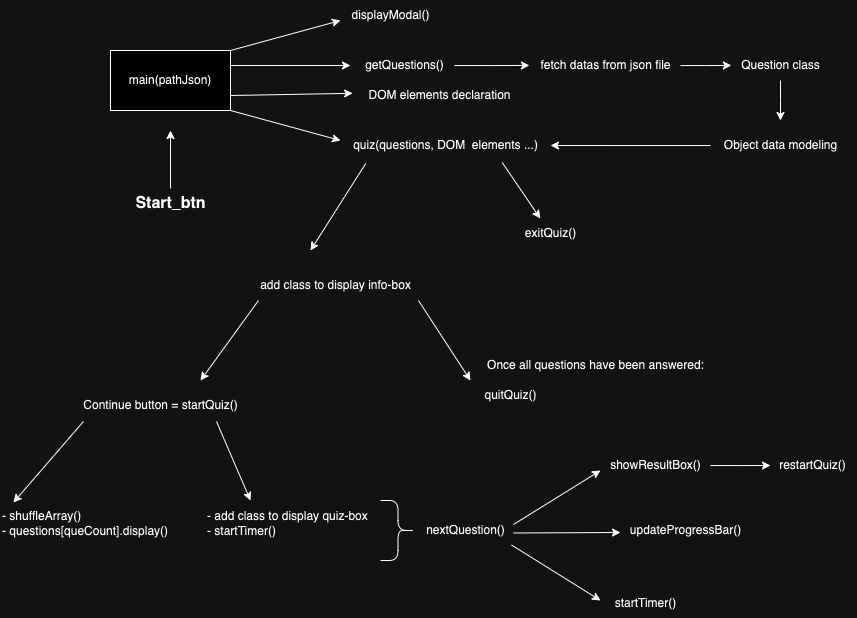

The diagram above was exported from draw.io. Its source (the exported page's mxGraphModel, read from the mxfile embedded in the PNG):
<mxGraphModel dx="1122" dy="718" grid="1" gridSize="10" guides="1" tooltips="1" connect="1" arrows="1" fold="1" page="1" pageScale="1" pageWidth="827" pageHeight="1169" math="0" shadow="0">
  <root>
    <mxCell id="0" />
    <mxCell id="1" parent="0" />
    <mxCell id="-L_X6_iCpk4Nci8xo9kp-1" value="main(pathJson)" style="rounded=0;whiteSpace=wrap;html=1;" parent="1" vertex="1">
      <mxGeometry x="170" y="270" width="120" height="60" as="geometry" />
    </mxCell>
    <mxCell id="-L_X6_iCpk4Nci8xo9kp-3" style="edgeStyle=orthogonalEdgeStyle;rounded=0;orthogonalLoop=1;jettySize=auto;html=1;" parent="1" source="-L_X6_iCpk4Nci8xo9kp-2" edge="1">
      <mxGeometry relative="1" as="geometry">
        <mxPoint x="230" y="350" as="targetPoint" />
      </mxGeometry>
    </mxCell>
    <mxCell id="-L_X6_iCpk4Nci8xo9kp-2" value="&lt;b&gt;&lt;font style=&quot;font-size: 16px;&quot;&gt;Start_btn&lt;/font&gt;&lt;/b&gt;" style="text;html=1;align=center;verticalAlign=middle;resizable=0;points=[];autosize=1;strokeColor=none;fillColor=none;" parent="1" vertex="1">
      <mxGeometry x="185" y="408" width="90" height="30" as="geometry" />
    </mxCell>
    <mxCell id="-L_X6_iCpk4Nci8xo9kp-6" value="" style="endArrow=classic;html=1;rounded=0;exitX=1;exitY=0;exitDx=0;exitDy=0;" parent="1" source="-L_X6_iCpk4Nci8xo9kp-1" edge="1">
      <mxGeometry width="50" height="50" relative="1" as="geometry">
        <mxPoint x="390" y="340" as="sourcePoint" />
        <mxPoint x="400" y="240" as="targetPoint" />
      </mxGeometry>
    </mxCell>
    <mxCell id="-L_X6_iCpk4Nci8xo9kp-7" value="" style="endArrow=classic;html=1;rounded=0;exitX=1;exitY=1;exitDx=0;exitDy=0;" parent="1" source="-L_X6_iCpk4Nci8xo9kp-1" edge="1">
      <mxGeometry width="50" height="50" relative="1" as="geometry">
        <mxPoint x="390" y="340" as="sourcePoint" />
        <mxPoint x="400" y="360" as="targetPoint" />
      </mxGeometry>
    </mxCell>
    <mxCell id="-L_X6_iCpk4Nci8xo9kp-8" value="getQuestions()" style="text;html=1;align=center;verticalAlign=middle;resizable=0;points=[];autosize=1;strokeColor=none;fillColor=none;" parent="1" vertex="1">
      <mxGeometry x="414" y="270" width="100" height="30" as="geometry" />
    </mxCell>
    <mxCell id="-L_X6_iCpk4Nci8xo9kp-10" value="displayModal()" style="text;html=1;align=center;verticalAlign=middle;resizable=0;points=[];autosize=1;strokeColor=none;fillColor=none;" parent="1" vertex="1">
      <mxGeometry x="400" y="220" width="100" height="30" as="geometry" />
    </mxCell>
    <mxCell id="-L_X6_iCpk4Nci8xo9kp-11" value="quiz(questions, DOM&amp;nbsp; elements ...)" style="text;html=1;align=center;verticalAlign=middle;resizable=0;points=[];autosize=1;strokeColor=none;fillColor=none;" parent="1" vertex="1">
      <mxGeometry x="400" y="350" width="210" height="30" as="geometry" />
    </mxCell>
    <mxCell id="-L_X6_iCpk4Nci8xo9kp-13" value="fetch datas from json file" style="text;html=1;align=center;verticalAlign=middle;resizable=0;points=[];autosize=1;strokeColor=none;fillColor=none;" parent="1" vertex="1">
      <mxGeometry x="590" y="270" width="150" height="30" as="geometry" />
    </mxCell>
    <mxCell id="-L_X6_iCpk4Nci8xo9kp-16" style="edgeStyle=orthogonalEdgeStyle;rounded=0;orthogonalLoop=1;jettySize=auto;html=1;" parent="1" source="-L_X6_iCpk4Nci8xo9kp-15" edge="1">
      <mxGeometry relative="1" as="geometry">
        <mxPoint x="840" y="340" as="targetPoint" />
      </mxGeometry>
    </mxCell>
    <mxCell id="-L_X6_iCpk4Nci8xo9kp-15" value="Question class" style="text;html=1;align=center;verticalAlign=middle;resizable=0;points=[];autosize=1;strokeColor=none;fillColor=none;" parent="1" vertex="1">
      <mxGeometry x="790" y="270" width="100" height="30" as="geometry" />
    </mxCell>
    <mxCell id="-L_X6_iCpk4Nci8xo9kp-18" style="edgeStyle=orthogonalEdgeStyle;rounded=0;orthogonalLoop=1;jettySize=auto;html=1;" parent="1" source="-L_X6_iCpk4Nci8xo9kp-17" edge="1">
      <mxGeometry relative="1" as="geometry">
        <mxPoint x="610" y="365" as="targetPoint" />
      </mxGeometry>
    </mxCell>
    <mxCell id="-L_X6_iCpk4Nci8xo9kp-17" value="Object data modeling" style="text;html=1;align=center;verticalAlign=middle;resizable=0;points=[];autosize=1;strokeColor=none;fillColor=none;" parent="1" vertex="1">
      <mxGeometry x="770" y="350" width="140" height="30" as="geometry" />
    </mxCell>
    <mxCell id="-L_X6_iCpk4Nci8xo9kp-20" value="add class to display info-box" style="text;html=1;align=center;verticalAlign=middle;resizable=0;points=[];autosize=1;strokeColor=none;fillColor=none;" parent="1" vertex="1">
      <mxGeometry x="310" y="490" width="170" height="30" as="geometry" />
    </mxCell>
    <mxCell id="-L_X6_iCpk4Nci8xo9kp-21" value="" style="endArrow=classic;html=1;rounded=0;exitX=0.988;exitY=1;exitDx=0;exitDy=0;exitPerimeter=0;entryX=0;entryY=0;entryDx=0;entryDy=0;entryPerimeter=0;" parent="1" source="-L_X6_iCpk4Nci8xo9kp-20" target="-L_X6_iCpk4Nci8xo9kp-22" edge="1">
      <mxGeometry width="50" height="50" relative="1" as="geometry">
        <mxPoint x="530" y="470" as="sourcePoint" />
        <mxPoint x="610" y="560" as="targetPoint" />
      </mxGeometry>
    </mxCell>
    <mxCell id="-L_X6_iCpk4Nci8xo9kp-22" value="quitQuiz()" style="text;html=1;align=center;verticalAlign=middle;resizable=0;points=[];autosize=1;strokeColor=none;fillColor=none;" parent="1" vertex="1">
      <mxGeometry x="530" y="600" width="80" height="30" as="geometry" />
    </mxCell>
    <mxCell id="-L_X6_iCpk4Nci8xo9kp-23" value="" style="endArrow=classic;html=1;rounded=0;exitX=0.12;exitY=1.1;exitDx=0;exitDy=0;exitPerimeter=0;" parent="1" source="-L_X6_iCpk4Nci8xo9kp-11" edge="1">
      <mxGeometry width="50" height="50" relative="1" as="geometry">
        <mxPoint x="530" y="470" as="sourcePoint" />
        <mxPoint x="370" y="470" as="targetPoint" />
      </mxGeometry>
    </mxCell>
    <mxCell id="-L_X6_iCpk4Nci8xo9kp-24" value="" style="endArrow=classic;html=1;rounded=0;exitX=0.77;exitY=1.067;exitDx=0;exitDy=0;exitPerimeter=0;" parent="1" source="-L_X6_iCpk4Nci8xo9kp-11" edge="1" target="-L_X6_iCpk4Nci8xo9kp-25">
      <mxGeometry width="50" height="50" relative="1" as="geometry">
        <mxPoint x="422" y="393" as="sourcePoint" />
        <mxPoint x="520" y="440" as="targetPoint" />
      </mxGeometry>
    </mxCell>
    <mxCell id="-L_X6_iCpk4Nci8xo9kp-25" value="exitQuiz()" style="text;html=1;align=center;verticalAlign=middle;resizable=0;points=[];autosize=1;strokeColor=none;fillColor=none;" parent="1" vertex="1">
      <mxGeometry x="575" y="438" width="70" height="30" as="geometry" />
    </mxCell>
    <mxCell id="-L_X6_iCpk4Nci8xo9kp-26" value="Once all questions have been answered:" style="text;html=1;align=center;verticalAlign=middle;resizable=0;points=[];autosize=1;strokeColor=none;fillColor=none;" parent="1" vertex="1">
      <mxGeometry x="535" y="570" width="240" height="30" as="geometry" />
    </mxCell>
    <mxCell id="OcqhMnxizkH2PP0yBBJN-1" value="" style="endArrow=classic;html=1;rounded=0;exitX=0.047;exitY=1;exitDx=0;exitDy=0;exitPerimeter=0;" edge="1" parent="1" source="-L_X6_iCpk4Nci8xo9kp-20">
      <mxGeometry width="50" height="50" relative="1" as="geometry">
        <mxPoint x="480" y="470" as="sourcePoint" />
        <mxPoint x="260" y="600" as="targetPoint" />
      </mxGeometry>
    </mxCell>
    <mxCell id="OcqhMnxizkH2PP0yBBJN-2" value="Continue button = startQuiz()" style="text;html=1;align=center;verticalAlign=middle;resizable=0;points=[];autosize=1;strokeColor=none;fillColor=none;" vertex="1" parent="1">
      <mxGeometry x="130" y="610" width="180" height="30" as="geometry" />
    </mxCell>
    <mxCell id="OcqhMnxizkH2PP0yBBJN-3" value="" style="endArrow=classic;html=1;rounded=0;exitX=0.811;exitY=1.033;exitDx=0;exitDy=0;exitPerimeter=0;" edge="1" parent="1" source="OcqhMnxizkH2PP0yBBJN-2">
      <mxGeometry width="50" height="50" relative="1" as="geometry">
        <mxPoint x="480" y="500" as="sourcePoint" />
        <mxPoint x="310" y="720" as="targetPoint" />
      </mxGeometry>
    </mxCell>
    <mxCell id="OcqhMnxizkH2PP0yBBJN-4" value="- add class to display quiz-box&lt;br&gt;- startTimer()" style="text;html=1;align=left;verticalAlign=middle;resizable=0;points=[];autosize=1;strokeColor=none;fillColor=none;" vertex="1" parent="1">
      <mxGeometry x="265" y="723" width="180" height="40" as="geometry" />
    </mxCell>
    <mxCell id="OcqhMnxizkH2PP0yBBJN-5" value="" style="endArrow=classic;html=1;rounded=0;exitX=0.072;exitY=1.033;exitDx=0;exitDy=0;exitPerimeter=0;entryX=0.068;entryY=-0.025;entryDx=0;entryDy=0;entryPerimeter=0;" edge="1" parent="1" source="OcqhMnxizkH2PP0yBBJN-2" target="OcqhMnxizkH2PP0yBBJN-6">
      <mxGeometry width="50" height="50" relative="1" as="geometry">
        <mxPoint x="286" y="651" as="sourcePoint" />
        <mxPoint x="120" y="710" as="targetPoint" />
      </mxGeometry>
    </mxCell>
    <mxCell id="OcqhMnxizkH2PP0yBBJN-6" value="- shuffleArray()&lt;br&gt;- questions[queCount].display()" style="text;html=1;align=left;verticalAlign=middle;resizable=0;points=[];autosize=1;strokeColor=none;fillColor=none;" vertex="1" parent="1">
      <mxGeometry x="60" y="723" width="190" height="40" as="geometry" />
    </mxCell>
    <mxCell id="OcqhMnxizkH2PP0yBBJN-7" value="" style="shape=curlyBracket;whiteSpace=wrap;html=1;rounded=1;flipH=1;labelPosition=right;verticalLabelPosition=middle;align=left;verticalAlign=middle;" vertex="1" parent="1">
      <mxGeometry x="440" y="720" width="35" height="60" as="geometry" />
    </mxCell>
    <mxCell id="OcqhMnxizkH2PP0yBBJN-8" value="nextQuestion()" style="text;html=1;align=center;verticalAlign=middle;resizable=0;points=[];autosize=1;strokeColor=none;fillColor=none;" vertex="1" parent="1">
      <mxGeometry x="475" y="735" width="100" height="30" as="geometry" />
    </mxCell>
    <mxCell id="OcqhMnxizkH2PP0yBBJN-9" value="" style="endArrow=classic;html=1;rounded=0;exitX=0.98;exitY=0.3;exitDx=0;exitDy=0;exitPerimeter=0;" edge="1" parent="1" source="OcqhMnxizkH2PP0yBBJN-8">
      <mxGeometry width="50" height="50" relative="1" as="geometry">
        <mxPoint x="480" y="600" as="sourcePoint" />
        <mxPoint x="660" y="690" as="targetPoint" />
      </mxGeometry>
    </mxCell>
    <mxCell id="OcqhMnxizkH2PP0yBBJN-15" style="edgeStyle=orthogonalEdgeStyle;rounded=0;orthogonalLoop=1;jettySize=auto;html=1;" edge="1" parent="1" source="OcqhMnxizkH2PP0yBBJN-10">
      <mxGeometry relative="1" as="geometry">
        <mxPoint x="830" y="685" as="targetPoint" />
      </mxGeometry>
    </mxCell>
    <mxCell id="OcqhMnxizkH2PP0yBBJN-10" value="showResultBox()" style="text;html=1;align=center;verticalAlign=middle;resizable=0;points=[];autosize=1;strokeColor=none;fillColor=none;" vertex="1" parent="1">
      <mxGeometry x="660" y="670" width="110" height="30" as="geometry" />
    </mxCell>
    <mxCell id="OcqhMnxizkH2PP0yBBJN-11" value="" style="endArrow=classic;html=1;rounded=0;exitX=0.98;exitY=0.583;exitDx=0;exitDy=0;exitPerimeter=0;" edge="1" parent="1" source="OcqhMnxizkH2PP0yBBJN-8">
      <mxGeometry width="50" height="50" relative="1" as="geometry">
        <mxPoint x="583" y="754" as="sourcePoint" />
        <mxPoint x="680" y="752" as="targetPoint" />
      </mxGeometry>
    </mxCell>
    <mxCell id="OcqhMnxizkH2PP0yBBJN-12" value="updateProgressBar()" style="text;html=1;align=center;verticalAlign=middle;resizable=0;points=[];autosize=1;strokeColor=none;fillColor=none;" vertex="1" parent="1">
      <mxGeometry x="680" y="735" width="130" height="30" as="geometry" />
    </mxCell>
    <mxCell id="OcqhMnxizkH2PP0yBBJN-13" value="" style="endArrow=classic;html=1;rounded=0;exitX=0.96;exitY=0.983;exitDx=0;exitDy=0;exitPerimeter=0;" edge="1" parent="1" source="OcqhMnxizkH2PP0yBBJN-8">
      <mxGeometry width="50" height="50" relative="1" as="geometry">
        <mxPoint x="593" y="764" as="sourcePoint" />
        <mxPoint x="660" y="820" as="targetPoint" />
      </mxGeometry>
    </mxCell>
    <mxCell id="OcqhMnxizkH2PP0yBBJN-14" value="startTimer()" style="text;html=1;align=center;verticalAlign=middle;resizable=0;points=[];autosize=1;strokeColor=none;fillColor=none;" vertex="1" parent="1">
      <mxGeometry x="660" y="808" width="90" height="30" as="geometry" />
    </mxCell>
    <mxCell id="OcqhMnxizkH2PP0yBBJN-16" value="restartQuiz()" style="text;html=1;align=center;verticalAlign=middle;resizable=0;points=[];autosize=1;strokeColor=none;fillColor=none;" vertex="1" parent="1">
      <mxGeometry x="827" y="670" width="90" height="30" as="geometry" />
    </mxCell>
    <mxCell id="OcqhMnxizkH2PP0yBBJN-17" style="edgeStyle=orthogonalEdgeStyle;rounded=0;orthogonalLoop=1;jettySize=auto;html=1;entryX=-0.007;entryY=0.498;entryDx=0;entryDy=0;entryPerimeter=0;" edge="1" parent="1" source="-L_X6_iCpk4Nci8xo9kp-8" target="-L_X6_iCpk4Nci8xo9kp-13">
      <mxGeometry relative="1" as="geometry" />
    </mxCell>
    <mxCell id="OcqhMnxizkH2PP0yBBJN-18" style="edgeStyle=orthogonalEdgeStyle;rounded=0;orthogonalLoop=1;jettySize=auto;html=1;entryX=0.009;entryY=0.498;entryDx=0;entryDy=0;entryPerimeter=0;" edge="1" parent="1" source="-L_X6_iCpk4Nci8xo9kp-13" target="-L_X6_iCpk4Nci8xo9kp-15">
      <mxGeometry relative="1" as="geometry" />
    </mxCell>
    <mxCell id="OcqhMnxizkH2PP0yBBJN-20" value="DOM elements declaration" style="text;html=1;align=center;verticalAlign=middle;resizable=0;points=[];autosize=1;strokeColor=none;fillColor=none;" vertex="1" parent="1">
      <mxGeometry x="414" y="300" width="170" height="30" as="geometry" />
    </mxCell>
    <mxCell id="OcqhMnxizkH2PP0yBBJN-21" value="" style="endArrow=classic;html=1;rounded=0;exitX=1;exitY=0.25;exitDx=0;exitDy=0;" edge="1" parent="1" source="-L_X6_iCpk4Nci8xo9kp-1">
      <mxGeometry width="50" height="50" relative="1" as="geometry">
        <mxPoint x="500" y="510" as="sourcePoint" />
        <mxPoint x="410" y="285" as="targetPoint" />
      </mxGeometry>
    </mxCell>
    <mxCell id="OcqhMnxizkH2PP0yBBJN-22" value="" style="endArrow=classic;html=1;rounded=0;entryX=-0.011;entryY=0.427;entryDx=0;entryDy=0;entryPerimeter=0;exitX=1;exitY=0.75;exitDx=0;exitDy=0;" edge="1" parent="1" source="-L_X6_iCpk4Nci8xo9kp-1" target="OcqhMnxizkH2PP0yBBJN-20">
      <mxGeometry width="50" height="50" relative="1" as="geometry">
        <mxPoint x="300" y="295" as="sourcePoint" />
        <mxPoint x="424" y="298" as="targetPoint" />
      </mxGeometry>
    </mxCell>
  </root>
</mxGraphModel>